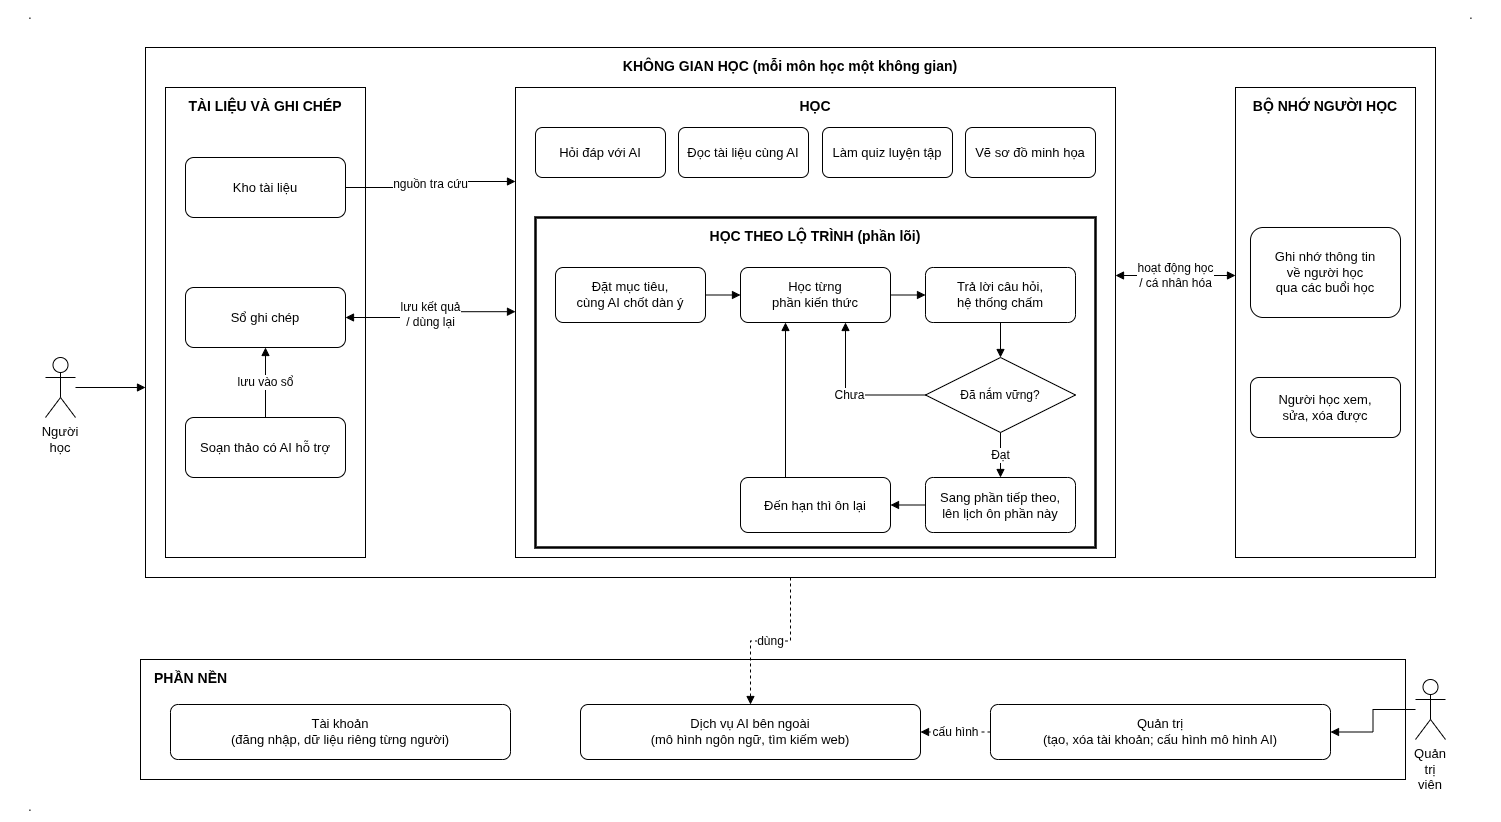

The diagram above was exported from draw.io. Its source (the exported page's mxGraphModel, read from the mxfile embedded in the PNG):
<mxGraphModel dx="1738" dy="1275" grid="0" gridSize="10" guides="1" tooltips="1" connect="1" arrows="1" fold="1" page="0" pageScale="1" pageWidth="1510" pageHeight="780" background="light-dark(#ffffff, #121212)" math="0" shadow="0">
  <root>
    <mxCell id="0" />
    <mxCell id="1" parent="0" />
    <mxCell id="nh" parent="1" style="html=1;whiteSpace=wrap;fillColor=#FFFFFF;strokeColor=#000000;fontColor=#000000;shape=umlActor;verticalLabelPosition=bottom;verticalAlign=top;outlineConnect=0;fontSize=13;" value="Người học" vertex="1">
      <mxGeometry height="60" width="30" x="30" y="330" as="geometry" />
    </mxCell>
    <mxCell id="kg" parent="1" style="html=1;whiteSpace=wrap;fillColor=#FFFFFF;strokeColor=#000000;fontColor=#000000;rounded=0;verticalAlign=top;align=center;fontStyle=1;fontSize=14;container=1;collapsible=0;recursiveResize=0;spacingTop=4;" value="KHÔNG GIAN HỌC (mỗi môn học một không gian)" vertex="1">
      <mxGeometry height="530" width="1290" x="130" y="20" as="geometry" />
    </mxCell>
    <mxCell id="tl" parent="kg" style="html=1;whiteSpace=wrap;fillColor=#FFFFFF;strokeColor=#000000;fontColor=#000000;rounded=0;verticalAlign=top;align=center;fontStyle=1;fontSize=14;container=1;collapsible=0;recursiveResize=0;spacingTop=4;" value="TÀI LIỆU VÀ GHI CHÉP" vertex="1">
      <mxGeometry height="470" width="200" x="20" y="40" as="geometry" />
    </mxCell>
    <mxCell id="kho" parent="tl" style="html=1;whiteSpace=wrap;fillColor=#FFFFFF;strokeColor=#000000;fontColor=#000000;rounded=1;arcSize=14;fontSize=13;" value="Kho tài liệu" vertex="1">
      <mxGeometry height="60" width="160" x="20" y="70" as="geometry" />
    </mxCell>
    <mxCell id="so" parent="tl" style="html=1;whiteSpace=wrap;fillColor=#FFFFFF;strokeColor=#000000;fontColor=#000000;rounded=1;arcSize=14;fontSize=13;" value="Sổ ghi chép" vertex="1">
      <mxGeometry height="60" width="160" x="20" y="200" as="geometry" />
    </mxCell>
    <mxCell id="st" parent="tl" style="html=1;whiteSpace=wrap;fillColor=#FFFFFF;strokeColor=#000000;fontColor=#000000;rounded=1;arcSize=14;fontSize=13;" value="Soạn thảo có AI hỗ trợ" vertex="1">
      <mxGeometry height="60" width="160" x="20" y="330" as="geometry" />
    </mxCell>
    <mxCell id="hoc" parent="kg" style="html=1;whiteSpace=wrap;fillColor=#FFFFFF;strokeColor=#000000;fontColor=#000000;rounded=0;verticalAlign=top;align=center;fontStyle=1;fontSize=14;container=1;collapsible=0;recursiveResize=0;spacingTop=4;" value="HỌC" vertex="1">
      <mxGeometry height="470" width="600" x="370" y="40" as="geometry" />
    </mxCell>
    <mxCell id="hd" parent="hoc" style="html=1;whiteSpace=wrap;fillColor=#FFFFFF;strokeColor=#000000;fontColor=#000000;rounded=1;arcSize=14;fontSize=13;" value="Hỏi đáp với AI" vertex="1">
      <mxGeometry height="50" width="130" x="20" y="40" as="geometry" />
    </mxCell>
    <mxCell id="doc" parent="hoc" style="html=1;whiteSpace=wrap;fillColor=#FFFFFF;strokeColor=#000000;fontColor=#000000;rounded=1;arcSize=14;fontSize=13;" value="Đọc tài liệu cùng AI" vertex="1">
      <mxGeometry height="50" width="130" x="163" y="40" as="geometry" />
    </mxCell>
    <mxCell id="quiz" parent="hoc" style="html=1;whiteSpace=wrap;fillColor=#FFFFFF;strokeColor=#000000;fontColor=#000000;rounded=1;arcSize=14;fontSize=13;" value="Làm quiz luyện tập" vertex="1">
      <mxGeometry height="50" width="130" x="307" y="40" as="geometry" />
    </mxCell>
    <mxCell id="ve" parent="hoc" style="html=1;whiteSpace=wrap;fillColor=#FFFFFF;strokeColor=#000000;fontColor=#000000;rounded=1;arcSize=14;fontSize=13;" value="Vẽ sơ đồ minh họa" vertex="1">
      <mxGeometry height="50" width="130" x="450" y="40" as="geometry" />
    </mxCell>
    <mxCell id="loi" parent="hoc" style="html=1;whiteSpace=wrap;fillColor=#FFFFFF;strokeColor=#000000;fontColor=#000000;rounded=0;verticalAlign=top;align=center;fontStyle=1;fontSize=14;container=1;collapsible=0;recursiveResize=0;spacingTop=4;strokeWidth=2.5;" value="HỌC THEO LỘ TRÌNH (phần lõi)" vertex="1">
      <mxGeometry height="330" width="560" x="20" y="130" as="geometry" />
    </mxCell>
    <mxCell id="s1" parent="loi" style="html=1;whiteSpace=wrap;fillColor=#FFFFFF;strokeColor=#000000;fontColor=#000000;rounded=1;arcSize=14;fontSize=13;" value="Đặt mục tiêu,&lt;br&gt;cùng AI chốt dàn ý" vertex="1">
      <mxGeometry height="55" width="150" x="20" y="50" as="geometry" />
    </mxCell>
    <mxCell id="s2" parent="loi" style="html=1;whiteSpace=wrap;fillColor=#FFFFFF;strokeColor=#000000;fontColor=#000000;rounded=1;arcSize=14;fontSize=13;" value="Học từng&lt;br&gt;phần kiến thức" vertex="1">
      <mxGeometry height="55" width="150" x="205" y="50" as="geometry" />
    </mxCell>
    <mxCell id="s3" parent="loi" style="html=1;whiteSpace=wrap;fillColor=#FFFFFF;strokeColor=#000000;fontColor=#000000;rounded=1;arcSize=14;fontSize=13;" value="Trả lời câu hỏi,&lt;br&gt;hệ thống chấm" vertex="1">
      <mxGeometry height="55" width="150" x="390" y="50" as="geometry" />
    </mxCell>
    <mxCell id="d" parent="loi" style="html=1;whiteSpace=wrap;fillColor=#FFFFFF;strokeColor=#000000;fontColor=#000000;rhombus;fontSize=12;" value="Đã nắm vững?" vertex="1">
      <mxGeometry height="75" width="150" x="390" y="140" as="geometry" />
    </mxCell>
    <mxCell id="s4" parent="loi" style="html=1;whiteSpace=wrap;fillColor=#FFFFFF;strokeColor=#000000;fontColor=#000000;rounded=1;arcSize=14;fontSize=13;" value="Sang phần tiếp theo,&lt;br&gt;lên lịch ôn phần này" vertex="1">
      <mxGeometry height="55" width="150" x="390" y="260" as="geometry" />
    </mxCell>
    <mxCell id="s5" parent="loi" style="html=1;whiteSpace=wrap;fillColor=#FFFFFF;strokeColor=#000000;fontColor=#000000;rounded=1;arcSize=14;fontSize=13;" value="Đến hạn thì ôn lại" vertex="1">
      <mxGeometry height="55" width="150" x="205" y="260" as="geometry" />
    </mxCell>
    <mxCell id="bn" parent="kg" style="html=1;whiteSpace=wrap;fillColor=#FFFFFF;strokeColor=#000000;fontColor=#000000;rounded=0;verticalAlign=top;align=center;fontStyle=1;fontSize=14;container=1;collapsible=0;recursiveResize=0;spacingTop=4;" value="BỘ NHỚ NGƯỜI HỌC" vertex="1">
      <mxGeometry height="470" width="180" x="1090" y="40" as="geometry" />
    </mxCell>
    <mxCell id="mem" parent="bn" style="html=1;whiteSpace=wrap;fillColor=#FFFFFF;strokeColor=#000000;fontColor=#000000;rounded=1;arcSize=14;fontSize=13;" value="Ghi nhớ thông tin&lt;br&gt;về người học&lt;br&gt;qua các buổi học" vertex="1">
      <mxGeometry height="90" width="150" x="15" y="140" as="geometry" />
    </mxCell>
    <mxCell id="mem2" parent="bn" style="html=1;whiteSpace=wrap;fillColor=#FFFFFF;strokeColor=#000000;fontColor=#000000;rounded=1;arcSize=14;fontSize=13;" value="Người học xem,&lt;br&gt;sửa, xóa được" vertex="1">
      <mxGeometry height="60" width="150" x="15" y="290" as="geometry" />
    </mxCell>
    <mxCell id="nen" parent="1" style="html=1;whiteSpace=wrap;fillColor=#FFFFFF;strokeColor=#000000;fontColor=#000000;rounded=0;verticalAlign=top;align=center;fontStyle=1;fontSize=14;container=1;collapsible=0;recursiveResize=0;spacingTop=4;align=left;spacingLeft=12;" value="PHẦN NỀN" vertex="1">
      <mxGeometry height="120" width="1265" x="125" y="632" as="geometry" />
    </mxCell>
    <mxCell id="tk" parent="nen" style="html=1;whiteSpace=wrap;fillColor=#FFFFFF;strokeColor=#000000;fontColor=#000000;rounded=1;arcSize=14;fontSize=13;" value="Tài khoản&lt;br&gt;(đăng nhập, dữ liệu riêng từng người)" vertex="1">
      <mxGeometry height="55" width="340" x="30" y="45" as="geometry" />
    </mxCell>
    <mxCell id="ai" parent="nen" style="html=1;whiteSpace=wrap;fillColor=#FFFFFF;strokeColor=#000000;fontColor=#000000;rounded=1;arcSize=14;fontSize=13;" value="Dịch vụ AI bên ngoài&lt;br&gt;(mô hình ngôn ngữ, tìm kiếm web)" vertex="1">
      <mxGeometry height="55" width="340" x="440" y="45" as="geometry" />
    </mxCell>
    <mxCell id="qt" parent="nen" style="html=1;whiteSpace=wrap;fillColor=#FFFFFF;strokeColor=#000000;fontColor=#000000;rounded=1;arcSize=14;fontSize=13;" value="Quản trị&lt;br&gt;(tạo, xóa tài khoản; cấu hình mô hình AI)" vertex="1">
      <mxGeometry height="55" width="340" x="850" y="45" as="geometry" />
    </mxCell>
    <mxCell id="qtv" parent="1" style="html=1;whiteSpace=wrap;fillColor=#FFFFFF;strokeColor=#000000;fontColor=#000000;shape=umlActor;verticalLabelPosition=bottom;verticalAlign=top;outlineConnect=0;fontSize=13;" value="Quản trị viên" vertex="1">
      <mxGeometry height="60" width="30" x="1400" y="652" as="geometry" />
    </mxCell>
    <mxCell id="e1" edge="1" parent="1" source="nh" style="edgeStyle=orthogonalEdgeStyle;rounded=0;html=1;endArrow=block;endFill=1;strokeColor=#000000;fontColor=#000000;fontSize=12;labelBackgroundColor=#FFFFFF;exitX=1;exitY=0.5;exitDx=0;exitDy=0;entryX=0;entryY=0.6415;entryDx=0;entryDy=0;" target="kg" value="">
      <mxGeometry relative="1" as="geometry" />
    </mxCell>
    <mxCell id="e2" edge="1" parent="1" source="kho" style="edgeStyle=orthogonalEdgeStyle;rounded=0;html=1;endArrow=block;endFill=1;strokeColor=#000000;fontColor=#000000;fontSize=12;labelBackgroundColor=#FFFFFF;exitX=1;exitY=0.5;exitDx=0;exitDy=0;entryX=0;entryY=0.2;entryDx=0;entryDy=0;" target="hoc" value="nguồn tra cứu">
      <mxGeometry relative="1" as="geometry" />
    </mxCell>
    <mxCell id="e3" edge="1" parent="1" source="so" style="edgeStyle=orthogonalEdgeStyle;rounded=0;html=1;endArrow=block;endFill=1;strokeColor=#000000;fontColor=#000000;fontSize=12;labelBackgroundColor=#FFFFFF;exitX=1;exitY=0.5;exitDx=0;exitDy=0;entryX=0;entryY=0.477;entryDx=0;entryDy=0;startArrow=block;startFill=1;" target="hoc" value="lưu kết quả&lt;br&gt;/ dùng lại">
      <mxGeometry relative="1" as="geometry" />
    </mxCell>
    <mxCell id="e4" edge="1" parent="1" source="st" style="edgeStyle=orthogonalEdgeStyle;rounded=0;html=1;endArrow=block;endFill=1;strokeColor=#000000;fontColor=#000000;fontSize=12;labelBackgroundColor=#FFFFFF;exitX=0.5;exitY=0;exitDx=0;exitDy=0;entryX=0.5;entryY=1;entryDx=0;entryDy=0;" target="so" value="lưu vào sổ">
      <mxGeometry relative="1" as="geometry" />
    </mxCell>
    <mxCell id="e5" edge="1" parent="1" source="hoc" style="edgeStyle=orthogonalEdgeStyle;rounded=0;html=1;endArrow=block;endFill=1;strokeColor=#000000;fontColor=#000000;fontSize=12;labelBackgroundColor=#FFFFFF;exitX=1;exitY=0.4;exitDx=0;exitDy=0;entryX=0;entryY=0.4;entryDx=0;entryDy=0;startArrow=block;startFill=1;" target="bn" value="hoạt động học&lt;br&gt;/ cá nhân hóa">
      <mxGeometry relative="1" as="geometry" />
    </mxCell>
    <mxCell id="e6" edge="1" parent="1" source="s1" style="edgeStyle=orthogonalEdgeStyle;rounded=0;html=1;endArrow=block;endFill=1;strokeColor=#000000;fontColor=#000000;fontSize=12;labelBackgroundColor=#FFFFFF;exitX=1;exitY=0.5;exitDx=0;exitDy=0;entryX=0;entryY=0.5;entryDx=0;entryDy=0;" target="s2" value="">
      <mxGeometry relative="1" as="geometry" />
    </mxCell>
    <mxCell id="e7" edge="1" parent="1" source="s2" style="edgeStyle=orthogonalEdgeStyle;rounded=0;html=1;endArrow=block;endFill=1;strokeColor=#000000;fontColor=#000000;fontSize=12;labelBackgroundColor=#FFFFFF;exitX=1;exitY=0.5;exitDx=0;exitDy=0;entryX=0;entryY=0.5;entryDx=0;entryDy=0;" target="s3" value="">
      <mxGeometry relative="1" as="geometry" />
    </mxCell>
    <mxCell id="e8" edge="1" parent="1" source="s3" style="edgeStyle=orthogonalEdgeStyle;rounded=0;html=1;endArrow=block;endFill=1;strokeColor=#000000;fontColor=#000000;fontSize=12;labelBackgroundColor=#FFFFFF;exitX=0.5;exitY=1;exitDx=0;exitDy=0;entryX=0.5;entryY=0;entryDx=0;entryDy=0;" target="d" value="">
      <mxGeometry relative="1" as="geometry" />
    </mxCell>
    <mxCell id="e9" edge="1" parent="1" source="d" style="edgeStyle=orthogonalEdgeStyle;rounded=0;html=1;endArrow=block;endFill=1;strokeColor=#000000;fontColor=#000000;fontSize=12;labelBackgroundColor=#FFFFFF;exitX=0;exitY=0.5;exitDx=0;exitDy=0;entryX=0.7;entryY=1;entryDx=0;entryDy=0;" target="s2" value="Chưa">
      <mxGeometry relative="1" as="geometry" />
    </mxCell>
    <mxCell id="e10" edge="1" parent="1" source="d" style="edgeStyle=orthogonalEdgeStyle;rounded=0;html=1;endArrow=block;endFill=1;strokeColor=#000000;fontColor=#000000;fontSize=12;labelBackgroundColor=#FFFFFF;exitX=0.5;exitY=1;exitDx=0;exitDy=0;entryX=0.5;entryY=0;entryDx=0;entryDy=0;" target="s4" value="Đạt">
      <mxGeometry relative="1" as="geometry" />
    </mxCell>
    <mxCell id="e11" edge="1" parent="1" source="s4" style="edgeStyle=orthogonalEdgeStyle;rounded=0;html=1;endArrow=block;endFill=1;strokeColor=#000000;fontColor=#000000;fontSize=12;labelBackgroundColor=#FFFFFF;exitX=0;exitY=0.5;exitDx=0;exitDy=0;entryX=1;entryY=0.5;entryDx=0;entryDy=0;" target="s5" value="">
      <mxGeometry relative="1" as="geometry" />
    </mxCell>
    <mxCell id="e12" edge="1" parent="1" source="s5" style="edgeStyle=orthogonalEdgeStyle;rounded=0;html=1;endArrow=block;endFill=1;strokeColor=#000000;fontColor=#000000;fontSize=12;labelBackgroundColor=#FFFFFF;exitX=0.3;exitY=0;exitDx=0;exitDy=0;entryX=0.3;entryY=1;entryDx=0;entryDy=0;" target="s2" value="">
      <mxGeometry relative="1" as="geometry" />
    </mxCell>
    <mxCell id="e13" edge="1" parent="1" source="kg" style="edgeStyle=orthogonalEdgeStyle;rounded=0;html=1;endArrow=block;endFill=1;strokeColor=#000000;fontColor=#000000;fontSize=12;labelBackgroundColor=#FFFFFF;exitX=0.5;exitY=1;exitDx=0;exitDy=0;entryX=0.5;entryY=0;entryDx=0;entryDy=0;dashed=1;" target="ai" value="dùng">
      <mxGeometry relative="1" as="geometry" />
    </mxCell>
    <mxCell id="e14" edge="1" parent="1" source="qt" style="edgeStyle=orthogonalEdgeStyle;rounded=0;html=1;endArrow=block;endFill=1;strokeColor=#000000;fontColor=#000000;fontSize=12;labelBackgroundColor=#FFFFFF;exitX=0;exitY=0.5;exitDx=0;exitDy=0;entryX=1;entryY=0.5;entryDx=0;entryDy=0;dashed=1;" target="ai" value="cấu hình">
      <mxGeometry relative="1" as="geometry" />
    </mxCell>
    <mxCell id="e15" edge="1" parent="1" source="qtv" style="edgeStyle=orthogonalEdgeStyle;rounded=0;html=1;endArrow=block;endFill=1;strokeColor=#000000;fontColor=#000000;fontSize=12;labelBackgroundColor=#FFFFFF;exitX=0;exitY=0.5;exitDx=0;exitDy=0;entryX=1;entryY=0.5;entryDx=0;entryDy=0;" target="qt" value="">
      <mxGeometry relative="1" as="geometry" />
    </mxCell>
    <mxCell id="uHG_KB57gqTK5ALxlkxn-1" parent="1" style="text;html=1;whiteSpace=wrap;strokeColor=none;fillColor=none;align=center;verticalAlign=middle;rounded=0;" value="." vertex="1">
      <mxGeometry height="30" width="60" x="-15" y="-27" as="geometry" />
    </mxCell>
    <mxCell id="uHG_KB57gqTK5ALxlkxn-2" parent="1" style="text;html=1;whiteSpace=wrap;strokeColor=none;fillColor=none;align=center;verticalAlign=middle;rounded=0;" value="." vertex="1">
      <mxGeometry height="30" width="60" x="1426" y="-27" as="geometry" />
    </mxCell>
    <mxCell id="TMVM9ZDkLyOmRva0sbaF-1" parent="1" style="text;html=1;whiteSpace=wrap;strokeColor=none;fillColor=none;align=center;verticalAlign=middle;rounded=0;" value="." vertex="1">
      <mxGeometry height="30" width="60" x="-15" y="765" as="geometry" />
    </mxCell>
  </root>
</mxGraphModel>